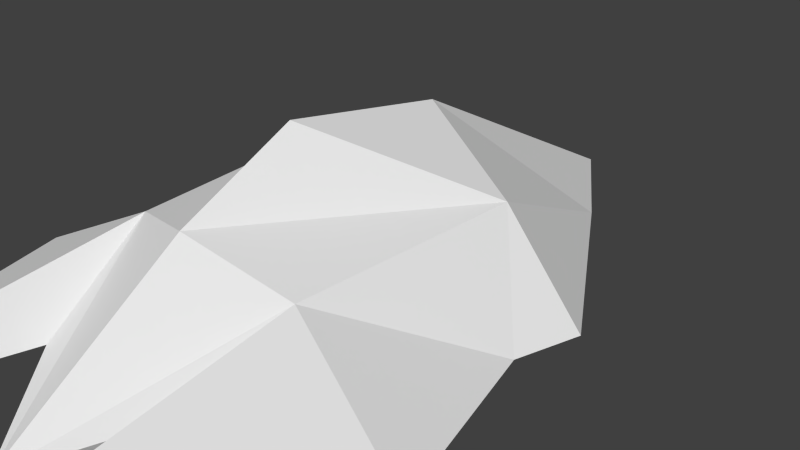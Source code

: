 # Source: spaceshipdeal.blend  (saved by Blender 2.76.0; exported with 4.5.12 LTS)
import bpy
from mathutils import Matrix  # noqa: F401  (used for matrix-valued properties, if any)

bpy.ops.wm.read_factory_settings(use_empty=True)
scene = bpy.context.scene
scene.name = 'Scene'

# ---- collections
col_collection_1 = bpy.data.collections.new('Collection 1'); scene.collection.children.link(col_collection_1)

# ---- world
world_world = bpy.data.worlds.new('World'); scene.world = world_world
world_world.color = (0.05088, 0.05088, 0.05088)
world_world.use_sun_shadow = False
world_world.sun_shadow_jitter_overblur = 0.0
world_world.cycles.sampling_method = 'MANUAL'
world_world.cycles.sample_map_resolution = 256

# ---- cameras
cam_camera = bpy.data.cameras.new('Camera')
cam_camera.clip_end = 100.0
cam_camera.lens = 35.0
cam_camera.sensor_width = 32.0
cam_camera.sensor_height = 18.0
cam_camera.ortho_scale = 7.314
cam_camera.dof.focus_distance = 0.0
cam_camera.dof.aperture_fstop = 128.0

# ---- meshes
me_cube_003 = bpy.data.meshes.new('Cube.003')
me_cube_003.from_pydata([(-3.421, -2.714, -0.03963), (2.942, 0.4163, -0.03963), (-5.117e-09, -2.654, 1.273), (-2.942, 0.4163, -0.03963), (-2.727, -0.4575, -0.03963), (-4.54e-09, 2.225, -0.9403), (2.727, -0.4575, -0.03963), (-5.117e-09, -1.949, -1.201), (-2.75e-09, 4.703, -0.03963), (-4.54e-09, 1.056, 1.829), (-5.117e-09, -5.013, -0.5591), (3.421, -2.714, -0.03963), (-5.117e-09, -1.164, 2.111), (-5.117e-09, 0.3383, -1.63), (1.677, 0.5908, -0.7222), (1.465, -2.305, 0.8843), (1.613, -6.783, -0.03963), (1.185, 3.07, -0.03963), (2.184, -0.9305, -0.9636), (1.677, 0.5908, 1.103), (-1.677, 0.5908, 1.103), (-1.465, -2.305, 0.8843), (-1.185, 3.07, -0.03963), (-1.677, 0.5908, -0.7222), (-2.184, -0.9305, -0.9636), (-1.613, -6.783, -0.03963), (-1.004, -3.892, -0.03963), (1.004, -3.892, -0.03963)], [], [(25, 21, 0), (18, 13, 14), (23, 5, 13), (22, 8, 5), (19, 9, 12), (24, 7, 10), (17, 8, 9), (16, 18, 11), (15, 2, 10), (14, 1, 6), (12, 2, 19), (20, 3, 4), (13, 5, 14), (11, 15, 16), (5, 8, 17), (10, 7, 18), (6, 1, 19), (12, 9, 20), (20, 4, 21), (9, 8, 22), (0, 24, 25), (4, 3, 23), (7, 24, 13), (10, 2, 21), (7, 13, 18), (11, 18, 6), (24, 23, 13), (23, 22, 5), (24, 10, 26), (19, 17, 9), (15, 10, 27), (15, 6, 19), (0, 21, 4), (2, 15, 19), (11, 6, 15), (14, 5, 17), (27, 10, 18), (24, 4, 23), (21, 2, 20), (2, 12, 20), (20, 9, 22), (14, 6, 18), (0, 4, 24), (26, 10, 21), (16, 15, 27), (25, 26, 21), (25, 24, 26), (16, 27, 18), (19, 1, 17), (14, 17, 1), (20, 22, 3), (23, 3, 22)])
me_cube_003.use_remesh_preserve_volume = False
me_cube_003.use_remesh_preserve_attributes = False
me_cube_003.use_mirror_vertex_groups = False
me_cube_003.update()

# ---- objects
ob_cube = bpy.data.objects.new('Cube', me_cube_003)
ob_camera = bpy.data.objects.new('Camera', cam_camera)

# ---- transforms, parenting, visibility, modifiers, constraints
ob_cube.location = (0.0, 0.0, 0.0)
ob_cube.lineart.crease_threshold = 0.0
ob_camera.location = (7.481, -6.508, 5.344)
ob_camera.rotation_euler = (1.109, 0.01082, 0.8149)
ob_camera.lock_rotations_4d = False
ob_camera.empty_display_type = 'ARROWS'
ob_camera.color = (0.0, 0.0, 0.0, 0.0)
ob_camera.display_type = 'WIRE'
ob_camera.lineart.crease_threshold = 0.0

# ---- collection membership
col_collection_1.objects.link(ob_cube)
col_collection_1.objects.link(ob_camera)

# ---- scene / render settings (as saved in the file)
scene.camera = ob_camera
scene.frame_start = 1; scene.frame_end = 250; scene.frame_set(1)
scene.render.engine = 'BLENDER_EEVEE_NEXT'
scene.render.resolution_percentage = 50
scene.render.dither_intensity = 0.0
scene.cycles.use_denoising = False
scene.cycles.samples = 10
scene.cycles.sampling_pattern = 'TABULATED_SOBOL'
scene.cycles.light_sampling_threshold = 0.0
scene.cycles.use_adaptive_sampling = False
scene.cycles.use_light_tree = False
scene.cycles.blur_glossy = 0.0
scene.cycles.pixel_filter_type = 'GAUSSIAN'
scene.cycles.sample_clamp_indirect = 0.0
scene.view_settings.view_transform = 'Standard'
bpy.context.view_layer.update()

# ---- added for rendering (the .blend has no usable light): sun
light_auto_sun = bpy.data.lights.new('AutoSun', 'SUN')
light_auto_sun.energy = 3.0
light_auto_sun.angle = 0.0523599
ob_auto_sun = bpy.data.objects.new('AutoSun', light_auto_sun)
scene.collection.objects.link(ob_auto_sun)
ob_auto_sun.rotation_euler = (0.872665, 0.174533, 0.523599)
bpy.context.view_layer.update()
